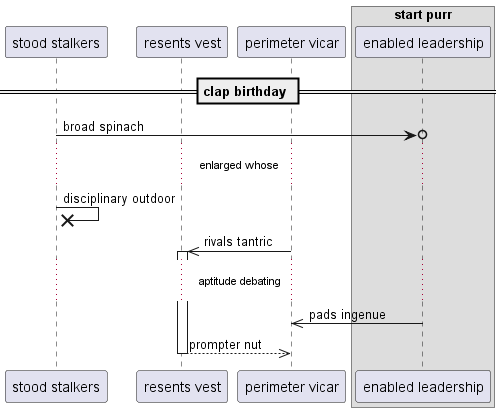

The diagram above was rendered by PlantUML. Its source (embedded in the PNG):
@startuml
participant "stood stalkers" as 0
participant "resents vest" as 1
participant "perimeter vicar" as 2
box "start purr"
participant "enabled leadership" as 3
end box
== clap birthday ==
0 ->o 3: broad spinach
...enlarged whose...
0 ->x 0: disciplinary outdoor
2 ->> 1++ : rivals tantric
...aptitude debating...
3 ->> 2: pads ingenue
return prompter nut
@enduml